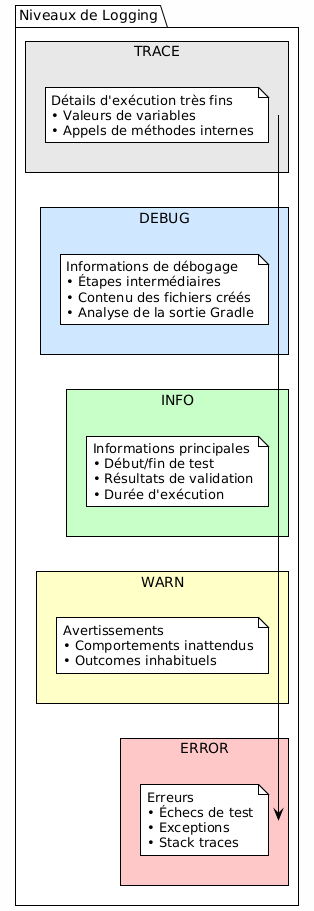

The diagram above was rendered by PlantUML. Its source (embedded in the PNG):
@startuml







<style>
  root {
    BackgroundColor white
    FontColor black
    FontName Verdana
    HyperLinkColor blue
    LineColor black
    LineThickness 1
    Margin 5
  }
  document {
    caption {
      LineThickness 0
    }
    footer {
      LineThickness 0
    }
    header {
      LineThickness 0
    }
    title {
      FontSize 22
      LineThickness 0
    }
  }
  node {
    MaximumWidth 300
  }
</style>

skinparam ArrowLollipopColor black
skinparam BackgroundColor white
skinparam DefaultFontName Verdana
skinparam DefaultMonospacedFontName Courier
skinparam LifelineStrategy nosolid
skinparam ParticipantPadding 10
skinparam SequenceLifeLineBorderColor black
skinparam Shadowing false
skinparam UseBetaStyle true

skinparam Activity {
  BackgroundColor white
  BarColor black
  BorderColor black
  FontColor black
  FontName Verdana
}
skinparam Boundary {
  FontColor black
}
skinparam Box {
  Padding 5
}
skinparam CircledCharacter {
  FontColor black
  FontName Courier
  Radius 9
}
skinparam Class {
  BackgroundColor white
  BorderColor black
  FontColor black
  FontName Verdana
}
skinparam ClassAttribute {
  FontColor black
  FontName Verdana
}
skinparam ClassStereotype {
  FontColor black
  FontName Verdana
}
skinparam Footer {
  FontColor black
  FontName Verdana
}
skinparam Header {
  FontColor black
  FontName Verdana
}
skinparam Hyperlink {
  Color blue
}
skinparam IconPackage {
  Color black
  BackgroundColor white
}
skinparam IconPrivate {
  Color black
  BackgroundColor white
}
skinparam IconProtected {
  Color black
  BackgroundColor white
}
skinparam IconPublic {
  Color black
  BackgroundColor white
}
skinparam Note {
  FontColor black
  FontName Verdana
}
skinparam Object {
  BorderColor black
}
skinparam Package {
  BorderColor black
  FontColor black
  FontName Verdana
}
skinparam State {
  BackgroundColor white
  BorderColor black
}
skinparam StereotypeA {
  BackgroundColor white
  BorderColor black
}
skinparam StereotypeC {
  BackgroundColor white
  BorderColor black
}
skinparam StereotypeE {
  BackgroundColor white
  BorderColor black
}
skinparam StereotypeI {
  BackgroundColor white
  BorderColor black
}
skinparam StereotypeN {
  BackgroundColor white
  BorderColor black
}
skinparam UseCaseStereoType {
  FontColor black
  FontName Verdana
}
skinparam backgroundColor #FEFEFE

package "Niveaux de Logging" {

    rectangle "TRACE" #E8E8E8 {
        note
            Détails d'exécution très fins
            • Valeurs de variables
            • Appels de méthodes internes
        end note
    }

    rectangle "DEBUG" #D0E8FF {
        note
            Informations de débogage
            • Étapes intermédiaires
            • Contenu des fichiers créés
            • Analyse de la sortie Gradle
        end note
    }

    rectangle "INFO" #C8FFC8 {
        note
            Informations principales
            • Début/fin de test
            • Résultats de validation
            • Durée d'exécution
        end note
    }

    rectangle "WARN" #FFFFC8 {
        note
            Avertissements
            • Comportements inattendus
            • Outcomes inhabituels
        end note
    }

    rectangle "ERROR" #FFC8C8 {
        note
            Erreurs
            • Échecs de test
            • Exceptions
            • Stack traces
        end note
    }
}

@enduml